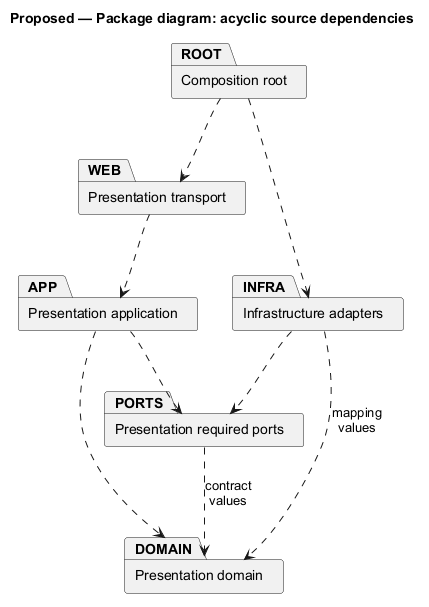

The diagram above was rendered by PlantUML. Its source (embedded in the PNG):
@startuml
' OWNER-MVP-2026-11-04 review: Reference / design method. Native Git/OO/data notation illustration, not a commitment to advanced product features.
allowmixing
title Proposed — Package diagram: acyclic source dependencies
skinparam backgroundColor white
skinparam shadowing false
skinparam defaultFontName Arial
skinparam classAttributeIconSize 0
skinparam maxMessageSize 65

package "Composition root" as ROOT
package "Presentation transport" as WEB
package "Presentation application" as APP
package "Presentation domain" as DOMAIN
package "Presentation required ports" as PORTS
package "Infrastructure adapters" as INFRA
ROOT ..> WEB
ROOT ..> INFRA
WEB ..> APP
APP ..> DOMAIN
APP ..> PORTS
PORTS ..> DOMAIN : contract values
INFRA ..> PORTS
INFRA ..> DOMAIN : mapping values

@enduml